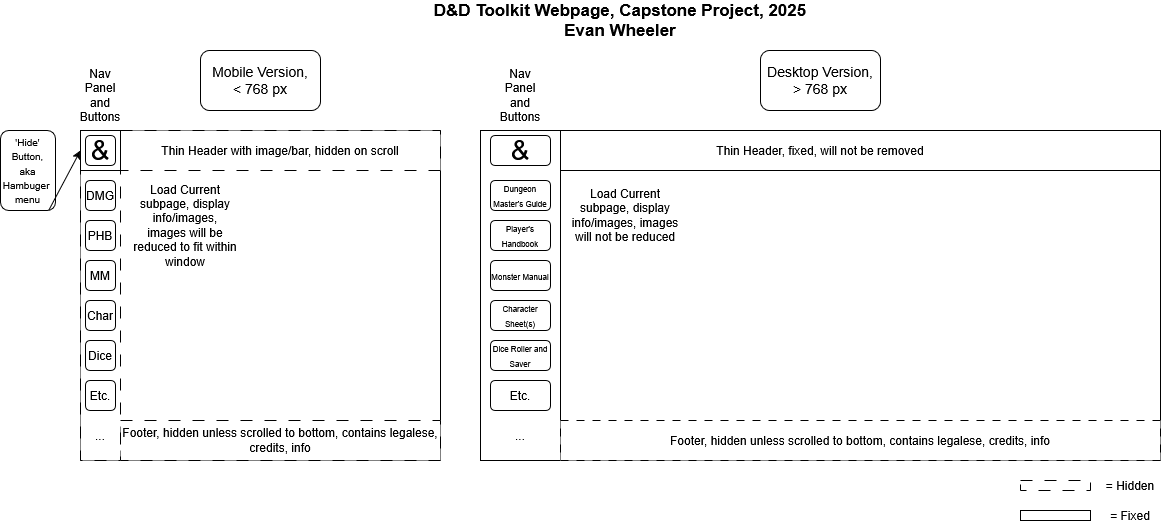

The diagram above was exported from draw.io. Its source (the exported page's mxGraphModel, read from the mxfile embedded in the PNG):
<mxGraphModel dx="1377" dy="781" grid="1" gridSize="10" guides="1" tooltips="1" connect="1" arrows="1" fold="1" page="1" pageScale="1" pageWidth="850" pageHeight="1100" math="0" shadow="0" adaptiveColors="simple">
  <root>
    <mxCell id="0" />
    <mxCell id="1" parent="0" />
    <mxCell id="R_skdYYrgl4aK13wLpb1-3" value="&lt;div&gt;&lt;font style=&quot;font-size: 14px;&quot;&gt;Mobile Version,&lt;/font&gt;&lt;/div&gt;&lt;div&gt;&lt;font style=&quot;font-size: 14px;&quot;&gt;&amp;lt; 768 px&lt;/font&gt;&lt;/div&gt;" style="rounded=1;whiteSpace=wrap;html=1;fontFamily=Helvetica;" vertex="1" parent="1">
      <mxGeometry x="240" y="80" width="120" height="60" as="geometry" />
    </mxCell>
    <mxCell id="R_skdYYrgl4aK13wLpb1-4" value="&lt;div&gt;&lt;font style=&quot;font-size: 14px;&quot;&gt;Desktop&amp;nbsp;Version,&lt;/font&gt;&lt;/div&gt;&lt;div&gt;&lt;font style=&quot;font-size: 14px;&quot;&gt;&amp;gt; 768 px&lt;/font&gt;&lt;/div&gt;" style="rounded=1;whiteSpace=wrap;html=1;fontFamily=Helvetica;" vertex="1" parent="1">
      <mxGeometry x="800" y="80" width="120" height="60" as="geometry" />
    </mxCell>
    <mxCell id="R_skdYYrgl4aK13wLpb1-7" value="" style="rounded=0;whiteSpace=wrap;html=1;fontFamily=Helvetica;" vertex="1" parent="1">
      <mxGeometry x="120" y="160" width="360" height="330" as="geometry" />
    </mxCell>
    <mxCell id="R_skdYYrgl4aK13wLpb1-8" value="" style="rounded=0;whiteSpace=wrap;html=1;fontFamily=Helvetica;" vertex="1" parent="1">
      <mxGeometry x="520" y="160" width="680" height="330" as="geometry" />
    </mxCell>
    <mxCell id="R_skdYYrgl4aK13wLpb1-9" value="" style="rounded=0;whiteSpace=wrap;html=1;fontFamily=Helvetica;dashed=1;dashPattern=12 12;" vertex="1" parent="1">
      <mxGeometry x="120" y="160" width="40" height="330" as="geometry" />
    </mxCell>
    <mxCell id="R_skdYYrgl4aK13wLpb1-10" value="Thin Header, fixed, will not be removed" style="rounded=0;whiteSpace=wrap;html=1;fontFamily=Helvetica;" vertex="1" parent="1">
      <mxGeometry x="520" y="160" width="680" height="40" as="geometry" />
    </mxCell>
    <mxCell id="R_skdYYrgl4aK13wLpb1-12" value="DMG" style="rounded=1;whiteSpace=wrap;html=1;fontFamily=Helvetica;" vertex="1" parent="1">
      <mxGeometry x="125" y="210" width="30" height="30" as="geometry" />
    </mxCell>
    <mxCell id="R_skdYYrgl4aK13wLpb1-13" value="PHB" style="rounded=1;whiteSpace=wrap;html=1;fontFamily=Helvetica;" vertex="1" parent="1">
      <mxGeometry x="125" y="250" width="30" height="30" as="geometry" />
    </mxCell>
    <mxCell id="R_skdYYrgl4aK13wLpb1-14" value="MM" style="rounded=1;whiteSpace=wrap;html=1;fontFamily=Helvetica;" vertex="1" parent="1">
      <mxGeometry x="125" y="290" width="30" height="30" as="geometry" />
    </mxCell>
    <mxCell id="R_skdYYrgl4aK13wLpb1-15" value="Char" style="rounded=1;whiteSpace=wrap;html=1;fontFamily=Helvetica;" vertex="1" parent="1">
      <mxGeometry x="125" y="330" width="30" height="30" as="geometry" />
    </mxCell>
    <mxCell id="R_skdYYrgl4aK13wLpb1-16" value="Dice" style="rounded=1;whiteSpace=wrap;html=1;fontFamily=Helvetica;" vertex="1" parent="1">
      <mxGeometry x="125" y="370" width="30" height="30" as="geometry" />
    </mxCell>
    <mxCell id="R_skdYYrgl4aK13wLpb1-17" value="Etc." style="rounded=1;whiteSpace=wrap;html=1;fontFamily=Helvetica;" vertex="1" parent="1">
      <mxGeometry x="125" y="410" width="30" height="30" as="geometry" />
    </mxCell>
    <mxCell id="R_skdYYrgl4aK13wLpb1-18" value="Thin Header with image/bar, hidden on scroll" style="rounded=0;whiteSpace=wrap;html=1;fontFamily=Helvetica;dashed=1;dashPattern=12 12;" vertex="1" parent="1">
      <mxGeometry x="160" y="160" width="320" height="40" as="geometry" />
    </mxCell>
    <mxCell id="R_skdYYrgl4aK13wLpb1-19" value="Nav Panel and Buttons" style="text;html=1;align=center;verticalAlign=middle;whiteSpace=wrap;rounded=0;fontFamily=Helvetica;" vertex="1" parent="1">
      <mxGeometry x="120" y="90" width="40" height="70" as="geometry" />
    </mxCell>
    <mxCell id="R_skdYYrgl4aK13wLpb1-22" value="" style="rounded=0;whiteSpace=wrap;html=1;fontFamily=Helvetica;" vertex="1" parent="1">
      <mxGeometry x="120" y="160" width="40" height="40" as="geometry" />
    </mxCell>
    <mxCell id="R_skdYYrgl4aK13wLpb1-11" value="&lt;font style=&quot;font-size: 28px;&quot;&gt;&amp;amp;&lt;/font&gt;" style="rounded=1;whiteSpace=wrap;html=1;fontFamily=Helvetica;" vertex="1" parent="1">
      <mxGeometry x="125" y="165" width="30" height="30" as="geometry" />
    </mxCell>
    <mxCell id="R_skdYYrgl4aK13wLpb1-23" value="..." style="text;html=1;align=center;verticalAlign=middle;whiteSpace=wrap;rounded=0;fontFamily=Helvetica;" vertex="1" parent="1">
      <mxGeometry x="120" y="450" width="40" height="30" as="geometry" />
    </mxCell>
    <mxCell id="R_skdYYrgl4aK13wLpb1-26" value="" style="rounded=0;whiteSpace=wrap;html=1;fontFamily=Helvetica;" vertex="1" parent="1">
      <mxGeometry x="520" y="160" width="80" height="330" as="geometry" />
    </mxCell>
    <mxCell id="R_skdYYrgl4aK13wLpb1-29" value="&lt;font style=&quot;font-size: 8px;&quot;&gt;Dungeon Master's Guide&lt;/font&gt;" style="rounded=1;whiteSpace=wrap;html=1;fontFamily=Helvetica;" vertex="1" parent="1">
      <mxGeometry x="530" y="210" width="60" height="30" as="geometry" />
    </mxCell>
    <mxCell id="R_skdYYrgl4aK13wLpb1-30" value="&lt;font style=&quot;font-size: 8px;&quot;&gt;Player's Handbook&lt;/font&gt;" style="rounded=1;whiteSpace=wrap;html=1;fontFamily=Helvetica;" vertex="1" parent="1">
      <mxGeometry x="530" y="250" width="60" height="30" as="geometry" />
    </mxCell>
    <mxCell id="R_skdYYrgl4aK13wLpb1-31" value="&lt;font style=&quot;font-size: 8px;&quot;&gt;Monster Manual&lt;/font&gt;" style="rounded=1;whiteSpace=wrap;html=1;fontFamily=Helvetica;" vertex="1" parent="1">
      <mxGeometry x="530" y="290" width="60" height="30" as="geometry" />
    </mxCell>
    <mxCell id="R_skdYYrgl4aK13wLpb1-32" value="&lt;font style=&quot;font-size: 8px;&quot;&gt;Character Sheet(s)&lt;/font&gt;" style="rounded=1;whiteSpace=wrap;html=1;fontFamily=Helvetica;" vertex="1" parent="1">
      <mxGeometry x="530" y="330" width="60" height="30" as="geometry" />
    </mxCell>
    <mxCell id="R_skdYYrgl4aK13wLpb1-33" value="&lt;font style=&quot;font-size: 8px;&quot;&gt;Dice Roller and Saver&lt;/font&gt;" style="rounded=1;whiteSpace=wrap;html=1;fontFamily=Helvetica;" vertex="1" parent="1">
      <mxGeometry x="530" y="370" width="60" height="30" as="geometry" />
    </mxCell>
    <mxCell id="R_skdYYrgl4aK13wLpb1-34" value="Etc." style="rounded=1;whiteSpace=wrap;html=1;fontFamily=Helvetica;" vertex="1" parent="1">
      <mxGeometry x="530" y="410" width="60" height="30" as="geometry" />
    </mxCell>
    <mxCell id="R_skdYYrgl4aK13wLpb1-36" value="&lt;font style=&quot;font-size: 28px;&quot;&gt;&amp;amp;&lt;/font&gt;" style="rounded=1;whiteSpace=wrap;html=1;fontFamily=Helvetica;" vertex="1" parent="1">
      <mxGeometry x="530" y="165" width="60" height="30" as="geometry" />
    </mxCell>
    <mxCell id="R_skdYYrgl4aK13wLpb1-37" value="..." style="text;html=1;align=center;verticalAlign=middle;whiteSpace=wrap;rounded=0;fontFamily=Helvetica;" vertex="1" parent="1">
      <mxGeometry x="540" y="450" width="40" height="30" as="geometry" />
    </mxCell>
    <mxCell id="R_skdYYrgl4aK13wLpb1-38" value="Nav Panel and Buttons" style="text;html=1;align=center;verticalAlign=middle;whiteSpace=wrap;rounded=0;fontFamily=Helvetica;" vertex="1" parent="1">
      <mxGeometry x="540" y="90" width="40" height="70" as="geometry" />
    </mxCell>
    <mxCell id="R_skdYYrgl4aK13wLpb1-41" value="&lt;div&gt;&lt;font style=&quot;font-size: 10px;&quot;&gt;'Hide' Button,&lt;/font&gt;&lt;/div&gt;&lt;div&gt;&lt;font style=&quot;font-size: 10px;&quot;&gt;aka Hambuger&amp;nbsp;&lt;/font&gt;&lt;/div&gt;&lt;div&gt;&lt;font style=&quot;font-size: 10px;&quot;&gt;menu&lt;/font&gt;&lt;/div&gt;" style="rounded=1;whiteSpace=wrap;html=1;fontFamily=Helvetica;" vertex="1" parent="1">
      <mxGeometry x="40" y="160" width="55" height="80" as="geometry" />
    </mxCell>
    <mxCell id="R_skdYYrgl4aK13wLpb1-42" value="" style="endArrow=classic;html=1;rounded=0;exitX=0.879;exitY=0.996;exitDx=0;exitDy=0;entryX=0;entryY=0.5;entryDx=0;entryDy=0;exitPerimeter=0;fontFamily=Helvetica;" edge="1" parent="1" source="R_skdYYrgl4aK13wLpb1-41" target="R_skdYYrgl4aK13wLpb1-22">
      <mxGeometry width="50" height="50" relative="1" as="geometry">
        <mxPoint x="40" y="360" as="sourcePoint" />
        <mxPoint x="90" y="310" as="targetPoint" />
      </mxGeometry>
    </mxCell>
    <mxCell id="R_skdYYrgl4aK13wLpb1-44" value="&lt;div&gt;Load Current subpage, display info/images,&lt;/div&gt;&lt;div&gt;images will be reduced to fit within window&lt;/div&gt;" style="text;html=1;align=center;verticalAlign=middle;whiteSpace=wrap;rounded=0;fontFamily=Helvetica;" vertex="1" parent="1">
      <mxGeometry x="170" y="210" width="110" height="90" as="geometry" />
    </mxCell>
    <mxCell id="R_skdYYrgl4aK13wLpb1-45" value="Load Current subpage, display info/images, images will not be reduced" style="text;html=1;align=center;verticalAlign=middle;whiteSpace=wrap;rounded=0;fontFamily=Helvetica;" vertex="1" parent="1">
      <mxGeometry x="610" y="210" width="110" height="70" as="geometry" />
    </mxCell>
    <mxCell id="R_skdYYrgl4aK13wLpb1-46" value="Footer, hidden unless scrolled to bottom, contains legalese, credits, info" style="rounded=0;whiteSpace=wrap;html=1;fontFamily=Helvetica;dashed=1;dashPattern=12 12;" vertex="1" parent="1">
      <mxGeometry x="160" y="450" width="320" height="40" as="geometry" />
    </mxCell>
    <mxCell id="R_skdYYrgl4aK13wLpb1-47" value="Footer, hidden unless scrolled to bottom, contains legalese, credits, info" style="rounded=0;whiteSpace=wrap;html=1;fontFamily=Helvetica;dashed=1;dashPattern=8 8;" vertex="1" parent="1">
      <mxGeometry x="600" y="450" width="600" height="40" as="geometry" />
    </mxCell>
    <mxCell id="R_skdYYrgl4aK13wLpb1-49" value="&lt;font style=&quot;font-size: 17px;&quot;&gt;&lt;b&gt;D&amp;amp;D Toolkit Webpage, Capstone Project, 2025&lt;br&gt;Evan Wheeler&lt;/b&gt;&lt;/font&gt;" style="text;html=1;align=center;verticalAlign=middle;whiteSpace=wrap;rounded=0;fontFamily=Helvetica;" vertex="1" parent="1">
      <mxGeometry x="460" y="30" width="400" height="40" as="geometry" />
    </mxCell>
    <mxCell id="R_skdYYrgl4aK13wLpb1-50" value="" style="rounded=0;whiteSpace=wrap;html=1;dashed=1;dashPattern=12 12;" vertex="1" parent="1">
      <mxGeometry x="1060" y="510" width="70" height="10" as="geometry" />
    </mxCell>
    <mxCell id="R_skdYYrgl4aK13wLpb1-52" value="" style="rounded=0;whiteSpace=wrap;html=1;" vertex="1" parent="1">
      <mxGeometry x="1060" y="540" width="70" height="10" as="geometry" />
    </mxCell>
    <mxCell id="R_skdYYrgl4aK13wLpb1-53" value="= Hidden" style="text;html=1;align=center;verticalAlign=middle;whiteSpace=wrap;rounded=0;" vertex="1" parent="1">
      <mxGeometry x="1140" y="500" width="60" height="30" as="geometry" />
    </mxCell>
    <mxCell id="R_skdYYrgl4aK13wLpb1-54" value="= Fixed" style="text;html=1;align=center;verticalAlign=middle;whiteSpace=wrap;rounded=0;" vertex="1" parent="1">
      <mxGeometry x="1140" y="530" width="60" height="30" as="geometry" />
    </mxCell>
  </root>
</mxGraphModel>